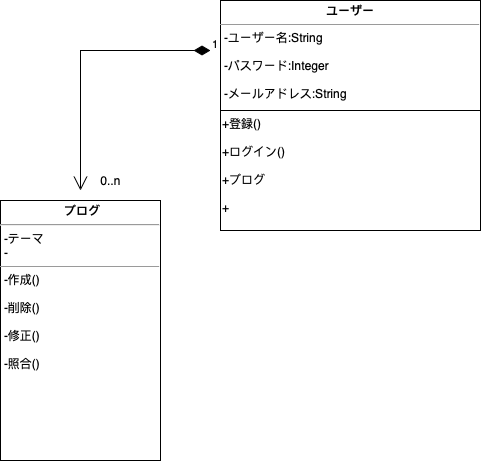

The diagram above was exported from draw.io. Its source (the exported page's mxGraphModel, read from the mxfile embedded in the PNG):
<mxGraphModel dx="1426" dy="825" grid="1" gridSize="10" guides="1" tooltips="1" connect="1" arrows="1" fold="1" page="1" pageScale="1" pageWidth="1169" pageHeight="827" math="0" shadow="0">
  <root>
    <mxCell id="0" />
    <mxCell id="1" parent="0" />
    <mxCell id="I--vGoHrEclizy7AghBx-11" value="&lt;p style=&quot;margin:0px;margin-top:4px;text-align:center;&quot;&gt;&lt;b&gt;ユーザー&lt;/b&gt;&lt;/p&gt;&lt;hr size=&quot;1&quot;&gt;&lt;p style=&quot;margin:0px;margin-left:4px;&quot;&gt;&lt;/p&gt;&lt;p style=&quot;margin:0px;margin-left:4px;&quot;&gt;-ユーザー名:String&lt;/p&gt;&lt;p style=&quot;margin:0px;margin-left:4px;&quot;&gt;&lt;br&gt;&lt;/p&gt;&lt;p style=&quot;margin:0px;margin-left:4px;&quot;&gt;-パスワード:Integer&lt;/p&gt;&lt;p style=&quot;margin:0px;margin-left:4px;&quot;&gt;&lt;br&gt;&lt;/p&gt;&lt;p style=&quot;margin:0px;margin-left:4px;&quot;&gt;-メールアドレス:String&lt;/p&gt;" style="verticalAlign=top;align=left;overflow=fill;fontSize=12;fontFamily=Helvetica;html=1;shadow=0;" vertex="1" parent="1">
      <mxGeometry x="330" y="170" width="260" height="110" as="geometry" />
    </mxCell>
    <mxCell id="I--vGoHrEclizy7AghBx-12" value="&lt;p style=&quot;margin:0px;margin-top:4px;text-align:center;&quot;&gt;&lt;/p&gt;&lt;p style=&quot;text-align: center; margin:0px;margin-left:4px;&quot;&gt;&lt;b&gt;ブログ&lt;/b&gt;&lt;/p&gt;&lt;hr&gt;&lt;p style=&quot;margin:0px;margin-left:4px;&quot;&gt;-テーマ&lt;/p&gt;&lt;p style=&quot;margin:0px;margin-left:4px;&quot;&gt;-&lt;/p&gt;&lt;hr size=&quot;1&quot;&gt;&lt;p style=&quot;margin: 0px 0px 0px 4px;&quot;&gt;-作成()&lt;/p&gt;&lt;p style=&quot;margin: 0px 0px 0px 4px;&quot;&gt;&lt;br&gt;&lt;/p&gt;&lt;p style=&quot;margin: 0px 0px 0px 4px;&quot;&gt;-削除()&lt;/p&gt;&lt;p style=&quot;margin: 0px 0px 0px 4px;&quot;&gt;&lt;br&gt;&lt;/p&gt;&lt;p style=&quot;margin: 0px 0px 0px 4px;&quot;&gt;-修正()&lt;/p&gt;&lt;p style=&quot;margin: 0px 0px 0px 4px;&quot;&gt;&lt;br&gt;&lt;/p&gt;&lt;p style=&quot;margin: 0px 0px 0px 4px;&quot;&gt;-照合()&lt;/p&gt;" style="verticalAlign=top;align=left;overflow=fill;fontSize=12;fontFamily=Helvetica;html=1;shadow=0;" vertex="1" parent="1">
      <mxGeometry x="110" y="370" width="160" height="260" as="geometry" />
    </mxCell>
    <mxCell id="I--vGoHrEclizy7AghBx-15" value="+登録()&lt;br&gt;&lt;br&gt;+ログイン()&lt;br&gt;&lt;br&gt;+ブログ&lt;br&gt;&lt;br&gt;+" style="whiteSpace=wrap;html=1;align=left;verticalAlign=top;shadow=0;" vertex="1" parent="1">
      <mxGeometry x="330" y="280" width="260" height="120" as="geometry" />
    </mxCell>
    <mxCell id="I--vGoHrEclizy7AghBx-20" value="1" style="endArrow=open;html=1;endSize=12;startArrow=diamondThin;startSize=14;startFill=1;edgeStyle=orthogonalEdgeStyle;align=left;verticalAlign=bottom;rounded=0;" edge="1" parent="1">
      <mxGeometry x="-1" y="3" relative="1" as="geometry">
        <mxPoint x="320" y="220" as="sourcePoint" />
        <mxPoint x="190" y="360" as="targetPoint" />
      </mxGeometry>
    </mxCell>
    <mxCell id="I--vGoHrEclizy7AghBx-26" value="0..n" style="text;html=1;align=center;verticalAlign=middle;resizable=0;points=[];autosize=1;strokeColor=none;fillColor=none;" vertex="1" parent="1">
      <mxGeometry x="200" y="335" width="40" height="30" as="geometry" />
    </mxCell>
  </root>
</mxGraphModel>